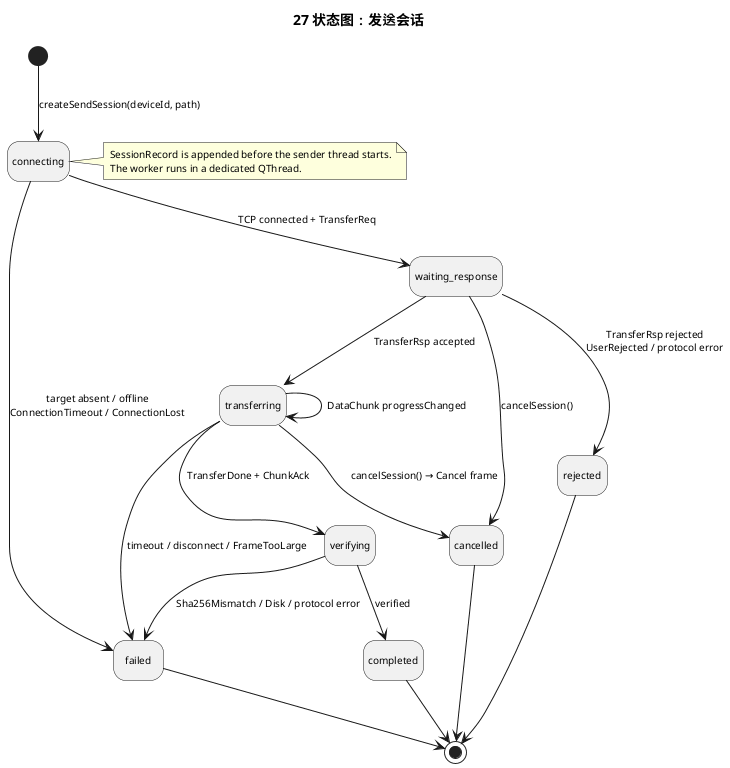

The diagram above was rendered by PlantUML. Its source (embedded in the PNG):
@startuml
title 27 状态图：发送会话
hide empty description
skinparam defaultFontSize 10

[*] --> connecting : createSendSession(deviceId, path)
connecting --> failed : target absent / offline\nConnectionTimeout / ConnectionLost
connecting --> waiting_response : TCP connected + TransferReq
waiting_response --> transferring : TransferRsp accepted
waiting_response --> rejected : TransferRsp rejected\nUserRejected / protocol error
waiting_response --> cancelled : cancelSession()
transferring --> transferring : DataChunk progressChanged
transferring --> verifying : TransferDone + ChunkAck
verifying --> completed : verified
verifying --> failed : Sha256Mismatch / Disk / protocol error
transferring --> cancelled : cancelSession() → Cancel frame
transferring --> failed : timeout / disconnect / FrameTooLarge
completed --> [*]
failed --> [*]
rejected --> [*]
cancelled --> [*]

note right of connecting
SessionRecord is appended before the sender thread starts.
The worker runs in a dedicated QThread.
end note
@enduml